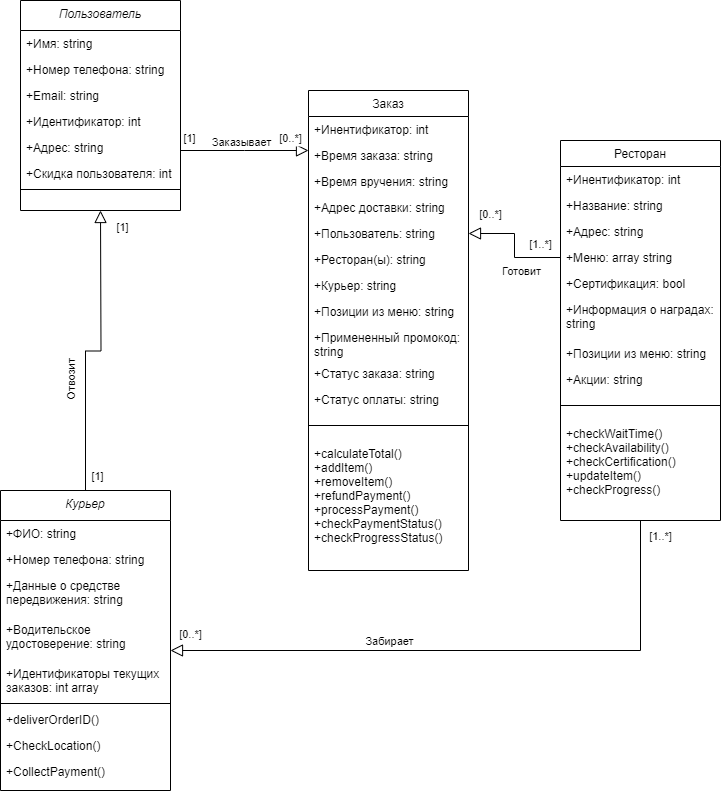

The diagram above was exported from draw.io. Its source (the exported page's mxGraphModel, read from the mxfile embedded in the PNG):
<mxGraphModel dx="2954" dy="1098" grid="1" gridSize="10" guides="1" tooltips="1" connect="1" arrows="1" fold="1" page="1" pageScale="1" pageWidth="827" pageHeight="1169" math="0" shadow="0">
  <root>
    <mxCell id="WIyWlLk6GJQsqaUBKTNV-0" />
    <mxCell id="WIyWlLk6GJQsqaUBKTNV-1" parent="WIyWlLk6GJQsqaUBKTNV-0" />
    <mxCell id="zkfFHV4jXpPFQw0GAbJ--0" value="Пользователь" style="swimlane;fontStyle=2;align=center;verticalAlign=top;childLayout=stackLayout;horizontal=1;startSize=30;horizontalStack=0;resizeParent=1;resizeLast=0;collapsible=1;marginBottom=0;rounded=0;shadow=0;strokeWidth=1;" parent="WIyWlLk6GJQsqaUBKTNV-1" vertex="1">
      <mxGeometry x="40" y="40" width="160" height="210" as="geometry">
        <mxRectangle x="230" y="140" width="160" height="26" as="alternateBounds" />
      </mxGeometry>
    </mxCell>
    <mxCell id="zkfFHV4jXpPFQw0GAbJ--1" value="+Имя: string" style="text;align=left;verticalAlign=top;spacingLeft=4;spacingRight=4;overflow=hidden;rotatable=0;points=[[0,0.5],[1,0.5]];portConstraint=eastwest;" parent="zkfFHV4jXpPFQw0GAbJ--0" vertex="1">
      <mxGeometry y="30" width="160" height="26" as="geometry" />
    </mxCell>
    <mxCell id="zkfFHV4jXpPFQw0GAbJ--2" value="+Номер телефона: string" style="text;align=left;verticalAlign=top;spacingLeft=4;spacingRight=4;overflow=hidden;rotatable=0;points=[[0,0.5],[1,0.5]];portConstraint=eastwest;rounded=0;shadow=0;html=0;" parent="zkfFHV4jXpPFQw0GAbJ--0" vertex="1">
      <mxGeometry y="56" width="160" height="26" as="geometry" />
    </mxCell>
    <mxCell id="zkfFHV4jXpPFQw0GAbJ--3" value="+Email: string" style="text;align=left;verticalAlign=top;spacingLeft=4;spacingRight=4;overflow=hidden;rotatable=0;points=[[0,0.5],[1,0.5]];portConstraint=eastwest;rounded=0;shadow=0;html=0;" parent="zkfFHV4jXpPFQw0GAbJ--0" vertex="1">
      <mxGeometry y="82" width="160" height="26" as="geometry" />
    </mxCell>
    <mxCell id="aldyU00wNvDWNPobLfY7-0" value="+Идентификатор: int" style="text;align=left;verticalAlign=top;spacingLeft=4;spacingRight=4;overflow=hidden;rotatable=0;points=[[0,0.5],[1,0.5]];portConstraint=eastwest;rounded=0;shadow=0;html=0;" parent="zkfFHV4jXpPFQw0GAbJ--0" vertex="1">
      <mxGeometry y="108" width="160" height="26" as="geometry" />
    </mxCell>
    <mxCell id="aldyU00wNvDWNPobLfY7-1" value="+Адрес: string" style="text;align=left;verticalAlign=top;spacingLeft=4;spacingRight=4;overflow=hidden;rotatable=0;points=[[0,0.5],[1,0.5]];portConstraint=eastwest;rounded=0;shadow=0;html=0;" parent="zkfFHV4jXpPFQw0GAbJ--0" vertex="1">
      <mxGeometry y="134" width="160" height="26" as="geometry" />
    </mxCell>
    <mxCell id="aldyU00wNvDWNPobLfY7-2" value="+Скидка пользователя: int" style="text;align=left;verticalAlign=top;spacingLeft=4;spacingRight=4;overflow=hidden;rotatable=0;points=[[0,0.5],[1,0.5]];portConstraint=eastwest;rounded=0;shadow=0;html=0;" parent="zkfFHV4jXpPFQw0GAbJ--0" vertex="1">
      <mxGeometry y="160" width="160" height="26" as="geometry" />
    </mxCell>
    <mxCell id="zkfFHV4jXpPFQw0GAbJ--4" value="" style="line;html=1;strokeWidth=1;align=left;verticalAlign=middle;spacingTop=-1;spacingLeft=3;spacingRight=3;rotatable=0;labelPosition=right;points=[];portConstraint=eastwest;" parent="zkfFHV4jXpPFQw0GAbJ--0" vertex="1">
      <mxGeometry y="186" width="160" height="6" as="geometry" />
    </mxCell>
    <mxCell id="zkfFHV4jXpPFQw0GAbJ--16" value="" style="endArrow=block;endSize=10;endFill=0;shadow=0;strokeWidth=1;rounded=0;curved=0;edgeStyle=elbowEdgeStyle;elbow=vertical;exitX=0.5;exitY=1;exitDx=0;exitDy=0;" parent="WIyWlLk6GJQsqaUBKTNV-1" source="aldyU00wNvDWNPobLfY7-39" edge="1">
      <mxGeometry width="160" relative="1" as="geometry">
        <mxPoint x="510" y="680" as="sourcePoint" />
        <mxPoint x="190" y="690" as="targetPoint" />
        <Array as="points">
          <mxPoint x="280" y="690" />
        </Array>
      </mxGeometry>
    </mxCell>
    <mxCell id="zkfFHV4jXpPFQw0GAbJ--17" value="Заказ" style="swimlane;fontStyle=0;align=center;verticalAlign=top;childLayout=stackLayout;horizontal=1;startSize=26;horizontalStack=0;resizeParent=1;resizeLast=0;collapsible=1;marginBottom=0;rounded=0;shadow=0;strokeWidth=1;" parent="WIyWlLk6GJQsqaUBKTNV-1" vertex="1">
      <mxGeometry x="328" y="130" width="160" height="480" as="geometry">
        <mxRectangle x="550" y="140" width="160" height="26" as="alternateBounds" />
      </mxGeometry>
    </mxCell>
    <mxCell id="zkfFHV4jXpPFQw0GAbJ--18" value="+Инентификатор: int" style="text;align=left;verticalAlign=top;spacingLeft=4;spacingRight=4;overflow=hidden;rotatable=0;points=[[0,0.5],[1,0.5]];portConstraint=eastwest;" parent="zkfFHV4jXpPFQw0GAbJ--17" vertex="1">
      <mxGeometry y="26" width="160" height="26" as="geometry" />
    </mxCell>
    <mxCell id="zkfFHV4jXpPFQw0GAbJ--19" value="+Время заказа: string" style="text;align=left;verticalAlign=top;spacingLeft=4;spacingRight=4;overflow=hidden;rotatable=0;points=[[0,0.5],[1,0.5]];portConstraint=eastwest;rounded=0;shadow=0;html=0;" parent="zkfFHV4jXpPFQw0GAbJ--17" vertex="1">
      <mxGeometry y="52" width="160" height="26" as="geometry" />
    </mxCell>
    <mxCell id="zkfFHV4jXpPFQw0GAbJ--20" value="+Время вручения: string" style="text;align=left;verticalAlign=top;spacingLeft=4;spacingRight=4;overflow=hidden;rotatable=0;points=[[0,0.5],[1,0.5]];portConstraint=eastwest;rounded=0;shadow=0;html=0;" parent="zkfFHV4jXpPFQw0GAbJ--17" vertex="1">
      <mxGeometry y="78" width="160" height="26" as="geometry" />
    </mxCell>
    <mxCell id="zkfFHV4jXpPFQw0GAbJ--21" value="+Адрес доставки: string" style="text;align=left;verticalAlign=top;spacingLeft=4;spacingRight=4;overflow=hidden;rotatable=0;points=[[0,0.5],[1,0.5]];portConstraint=eastwest;rounded=0;shadow=0;html=0;" parent="zkfFHV4jXpPFQw0GAbJ--17" vertex="1">
      <mxGeometry y="104" width="160" height="26" as="geometry" />
    </mxCell>
    <mxCell id="zkfFHV4jXpPFQw0GAbJ--22" value="+Пользователь: string" style="text;align=left;verticalAlign=top;spacingLeft=4;spacingRight=4;overflow=hidden;rotatable=0;points=[[0,0.5],[1,0.5]];portConstraint=eastwest;rounded=0;shadow=0;html=0;" parent="zkfFHV4jXpPFQw0GAbJ--17" vertex="1">
      <mxGeometry y="130" width="160" height="26" as="geometry" />
    </mxCell>
    <mxCell id="aldyU00wNvDWNPobLfY7-27" value="+Ресторан(ы): string" style="text;align=left;verticalAlign=top;spacingLeft=4;spacingRight=4;overflow=hidden;rotatable=0;points=[[0,0.5],[1,0.5]];portConstraint=eastwest;rounded=0;shadow=0;html=0;" parent="zkfFHV4jXpPFQw0GAbJ--17" vertex="1">
      <mxGeometry y="156" width="160" height="26" as="geometry" />
    </mxCell>
    <mxCell id="aldyU00wNvDWNPobLfY7-28" value="+Курьер: string" style="text;align=left;verticalAlign=top;spacingLeft=4;spacingRight=4;overflow=hidden;rotatable=0;points=[[0,0.5],[1,0.5]];portConstraint=eastwest;rounded=0;shadow=0;html=0;" parent="zkfFHV4jXpPFQw0GAbJ--17" vertex="1">
      <mxGeometry y="182" width="160" height="26" as="geometry" />
    </mxCell>
    <mxCell id="aldyU00wNvDWNPobLfY7-29" value="+Позиции из меню: string" style="text;align=left;verticalAlign=top;spacingLeft=4;spacingRight=4;overflow=hidden;rotatable=0;points=[[0,0.5],[1,0.5]];portConstraint=eastwest;rounded=0;shadow=0;html=0;" parent="zkfFHV4jXpPFQw0GAbJ--17" vertex="1">
      <mxGeometry y="208" width="160" height="26" as="geometry" />
    </mxCell>
    <mxCell id="zkfFHV4jXpPFQw0GAbJ--25" value="+Примененный промокод:&#10;string" style="text;align=left;verticalAlign=top;spacingLeft=4;spacingRight=4;overflow=hidden;rotatable=0;points=[[0,0.5],[1,0.5]];portConstraint=eastwest;" parent="zkfFHV4jXpPFQw0GAbJ--17" vertex="1">
      <mxGeometry y="234" width="160" height="36" as="geometry" />
    </mxCell>
    <mxCell id="aldyU00wNvDWNPobLfY7-32" value="+Статус заказа: string" style="text;align=left;verticalAlign=top;spacingLeft=4;spacingRight=4;overflow=hidden;rotatable=0;points=[[0,0.5],[1,0.5]];portConstraint=eastwest;rounded=0;shadow=0;html=0;" parent="zkfFHV4jXpPFQw0GAbJ--17" vertex="1">
      <mxGeometry y="270" width="160" height="26" as="geometry" />
    </mxCell>
    <mxCell id="aldyU00wNvDWNPobLfY7-33" value="+Статус оплаты: string" style="text;align=left;verticalAlign=top;spacingLeft=4;spacingRight=4;overflow=hidden;rotatable=0;points=[[0,0.5],[1,0.5]];portConstraint=eastwest;rounded=0;shadow=0;html=0;" parent="zkfFHV4jXpPFQw0GAbJ--17" vertex="1">
      <mxGeometry y="296" width="160" height="24" as="geometry" />
    </mxCell>
    <mxCell id="zkfFHV4jXpPFQw0GAbJ--23" value="" style="line;html=1;strokeWidth=1;align=left;verticalAlign=middle;spacingTop=-1;spacingLeft=3;spacingRight=3;rotatable=0;labelPosition=right;points=[];portConstraint=eastwest;" parent="zkfFHV4jXpPFQw0GAbJ--17" vertex="1">
      <mxGeometry y="320" width="160" height="30" as="geometry" />
    </mxCell>
    <mxCell id="aldyU00wNvDWNPobLfY7-31" value="+calculateTotal()&#10;+addItem()&#10;+removeItem()&#10;+refundPayment()&#10;+processPayment()&#10;+checkPaymentStatus()&#10;+checkProgressStatus()" style="text;align=left;verticalAlign=top;spacingLeft=4;spacingRight=4;overflow=hidden;rotatable=0;points=[[0,0.5],[1,0.5]];portConstraint=eastwest;" parent="zkfFHV4jXpPFQw0GAbJ--17" vertex="1">
      <mxGeometry y="350" width="160" height="118" as="geometry" />
    </mxCell>
    <mxCell id="zkfFHV4jXpPFQw0GAbJ--26" value="" style="endArrow=block;shadow=0;strokeWidth=1;rounded=0;curved=0;endFill=0;edgeStyle=elbowEdgeStyle;elbow=vertical;strokeColor=default;align=center;verticalAlign=middle;fontFamily=Helvetica;fontSize=11;fontColor=default;labelBackgroundColor=default;endSize=10;" parent="WIyWlLk6GJQsqaUBKTNV-1" source="zkfFHV4jXpPFQw0GAbJ--0" target="zkfFHV4jXpPFQw0GAbJ--17" edge="1">
      <mxGeometry x="0.5" y="41" relative="1" as="geometry">
        <mxPoint x="200" y="202" as="sourcePoint" />
        <mxPoint x="360" y="202" as="targetPoint" />
        <mxPoint x="-40" y="32" as="offset" />
      </mxGeometry>
    </mxCell>
    <mxCell id="zkfFHV4jXpPFQw0GAbJ--27" value="[1]" style="resizable=0;align=center;verticalAlign=middle;labelBackgroundColor=default;fontSize=11;rounded=0;shadow=0;strokeColor=default;strokeWidth=1;fontFamily=Helvetica;fontColor=default;" parent="zkfFHV4jXpPFQw0GAbJ--26" connectable="0" vertex="1">
      <mxGeometry x="-1" relative="1" as="geometry">
        <mxPoint x="9" y="-13" as="offset" />
      </mxGeometry>
    </mxCell>
    <mxCell id="zkfFHV4jXpPFQw0GAbJ--28" value="[0..*]" style="resizable=0;align=center;verticalAlign=middle;labelBackgroundColor=default;fontSize=11;rounded=0;shadow=0;strokeColor=default;strokeWidth=1;fontFamily=Helvetica;fontColor=default;" parent="zkfFHV4jXpPFQw0GAbJ--26" connectable="0" vertex="1">
      <mxGeometry x="1" relative="1" as="geometry">
        <mxPoint x="-18" y="-13" as="offset" />
      </mxGeometry>
    </mxCell>
    <mxCell id="zkfFHV4jXpPFQw0GAbJ--29" value="Заказывает" style="text;html=1;resizable=0;points=[];;align=center;verticalAlign=middle;labelBackgroundColor=default;rounded=0;shadow=0;strokeWidth=1;fontSize=11;fontFamily=Helvetica;fontColor=default;" parent="zkfFHV4jXpPFQw0GAbJ--26" vertex="1" connectable="0">
      <mxGeometry x="0.5" y="49" relative="1" as="geometry">
        <mxPoint x="-36" y="40" as="offset" />
      </mxGeometry>
    </mxCell>
    <mxCell id="aldyU00wNvDWNPobLfY7-14" style="edgeStyle=orthogonalEdgeStyle;rounded=0;orthogonalLoop=1;jettySize=auto;html=1;endSize=10;shadow=0;strokeColor=default;strokeWidth=1;align=center;verticalAlign=middle;fontFamily=Helvetica;fontSize=11;fontColor=default;labelBackgroundColor=default;elbow=vertical;endArrow=block;endFill=0;curved=0;" parent="WIyWlLk6GJQsqaUBKTNV-1" source="aldyU00wNvDWNPobLfY7-3" edge="1">
      <mxGeometry relative="1" as="geometry">
        <mxPoint x="120" y="249.9999999999999" as="targetPoint" />
      </mxGeometry>
    </mxCell>
    <mxCell id="aldyU00wNvDWNPobLfY7-3" value="Курьер" style="swimlane;fontStyle=2;align=center;verticalAlign=top;childLayout=stackLayout;horizontal=1;startSize=30;horizontalStack=0;resizeParent=1;resizeLast=0;collapsible=1;marginBottom=0;rounded=0;shadow=0;strokeWidth=1;" parent="WIyWlLk6GJQsqaUBKTNV-1" vertex="1">
      <mxGeometry x="20" y="530" width="170" height="300" as="geometry">
        <mxRectangle x="230" y="140" width="160" height="26" as="alternateBounds" />
      </mxGeometry>
    </mxCell>
    <mxCell id="aldyU00wNvDWNPobLfY7-4" value="+ФИО: string" style="text;align=left;verticalAlign=top;spacingLeft=4;spacingRight=4;overflow=hidden;rotatable=0;points=[[0,0.5],[1,0.5]];portConstraint=eastwest;" parent="aldyU00wNvDWNPobLfY7-3" vertex="1">
      <mxGeometry y="30" width="170" height="26" as="geometry" />
    </mxCell>
    <mxCell id="aldyU00wNvDWNPobLfY7-7" value="+Номер телефона: string" style="text;align=left;verticalAlign=top;spacingLeft=4;spacingRight=4;overflow=hidden;rotatable=0;points=[[0,0.5],[1,0.5]];portConstraint=eastwest;rounded=0;shadow=0;html=0;" parent="aldyU00wNvDWNPobLfY7-3" vertex="1">
      <mxGeometry y="56" width="170" height="26" as="geometry" />
    </mxCell>
    <mxCell id="aldyU00wNvDWNPobLfY7-8" value="+Данные о средстве &#10;передвижения: string" style="text;align=left;verticalAlign=top;spacingLeft=4;spacingRight=4;overflow=hidden;rotatable=0;points=[[0,0.5],[1,0.5]];portConstraint=eastwest;rounded=0;shadow=0;html=0;" parent="aldyU00wNvDWNPobLfY7-3" vertex="1">
      <mxGeometry y="82" width="170" height="44" as="geometry" />
    </mxCell>
    <mxCell id="aldyU00wNvDWNPobLfY7-5" value="+Водительское &#10;удостоверение: string" style="text;align=left;verticalAlign=top;spacingLeft=4;spacingRight=4;overflow=hidden;rotatable=0;points=[[0,0.5],[1,0.5]];portConstraint=eastwest;rounded=0;shadow=0;html=0;" parent="aldyU00wNvDWNPobLfY7-3" vertex="1">
      <mxGeometry y="126" width="170" height="44" as="geometry" />
    </mxCell>
    <mxCell id="aldyU00wNvDWNPobLfY7-9" value="+Идентификаторы текущих&#10;заказов: int array" style="text;align=left;verticalAlign=top;spacingLeft=4;spacingRight=4;overflow=hidden;rotatable=0;points=[[0,0.5],[1,0.5]];portConstraint=eastwest;rounded=0;shadow=0;html=0;" parent="aldyU00wNvDWNPobLfY7-3" vertex="1">
      <mxGeometry y="170" width="170" height="40" as="geometry" />
    </mxCell>
    <mxCell id="aldyU00wNvDWNPobLfY7-10" value="" style="line;html=1;strokeWidth=1;align=left;verticalAlign=middle;spacingTop=-1;spacingLeft=3;spacingRight=3;rotatable=0;labelPosition=right;points=[];portConstraint=eastwest;" parent="aldyU00wNvDWNPobLfY7-3" vertex="1">
      <mxGeometry y="210" width="170" height="6" as="geometry" />
    </mxCell>
    <mxCell id="aldyU00wNvDWNPobLfY7-6" value="+deliverOrderID()" style="text;align=left;verticalAlign=top;spacingLeft=4;spacingRight=4;overflow=hidden;rotatable=0;points=[[0,0.5],[1,0.5]];portConstraint=eastwest;rounded=0;shadow=0;html=0;" parent="aldyU00wNvDWNPobLfY7-3" vertex="1">
      <mxGeometry y="216" width="170" height="26" as="geometry" />
    </mxCell>
    <mxCell id="aldyU00wNvDWNPobLfY7-25" value="+CheckLocation()" style="text;align=left;verticalAlign=top;spacingLeft=4;spacingRight=4;overflow=hidden;rotatable=0;points=[[0,0.5],[1,0.5]];portConstraint=eastwest;rounded=0;shadow=0;html=0;" parent="aldyU00wNvDWNPobLfY7-3" vertex="1">
      <mxGeometry y="242" width="170" height="26" as="geometry" />
    </mxCell>
    <mxCell id="aldyU00wNvDWNPobLfY7-26" value="+CollectPayment()" style="text;align=left;verticalAlign=top;spacingLeft=4;spacingRight=4;overflow=hidden;rotatable=0;points=[[0,0.5],[1,0.5]];portConstraint=eastwest;rounded=0;shadow=0;html=0;" parent="aldyU00wNvDWNPobLfY7-3" vertex="1">
      <mxGeometry y="268" width="170" height="26" as="geometry" />
    </mxCell>
    <mxCell id="aldyU00wNvDWNPobLfY7-34" value="[0..*]" style="resizable=0;align=center;verticalAlign=middle;labelBackgroundColor=default;fontSize=11;rounded=0;shadow=0;strokeColor=default;strokeWidth=1;fontFamily=Helvetica;fontColor=default;" parent="WIyWlLk6GJQsqaUBKTNV-1" connectable="0" vertex="1">
      <mxGeometry x="209.9958620689656" y="550.0041379310345" as="geometry">
        <mxPoint y="123" as="offset" />
      </mxGeometry>
    </mxCell>
    <mxCell id="aldyU00wNvDWNPobLfY7-36" value="[1]" style="resizable=0;align=center;verticalAlign=middle;labelBackgroundColor=default;fontSize=11;rounded=0;shadow=0;strokeColor=default;strokeWidth=1;fontFamily=Helvetica;fontColor=default;" parent="WIyWlLk6GJQsqaUBKTNV-1" connectable="0" vertex="1">
      <mxGeometry x="219.00000000000045" y="200.00333333333347" as="geometry">
        <mxPoint x="-77" y="66" as="offset" />
      </mxGeometry>
    </mxCell>
    <mxCell id="aldyU00wNvDWNPobLfY7-37" value="[1]" style="resizable=0;align=center;verticalAlign=middle;labelBackgroundColor=default;fontSize=11;rounded=0;shadow=0;strokeColor=default;strokeWidth=1;fontFamily=Helvetica;fontColor=default;" parent="WIyWlLk6GJQsqaUBKTNV-1" connectable="0" vertex="1">
      <mxGeometry x="229.00000000000045" y="197.33333333333348" as="geometry">
        <mxPoint x="-112" y="318" as="offset" />
      </mxGeometry>
    </mxCell>
    <mxCell id="aldyU00wNvDWNPobLfY7-38" value="Отвозит" style="text;html=1;resizable=0;points=[];;align=center;verticalAlign=middle;labelBackgroundColor=default;rounded=0;shadow=0;strokeWidth=1;fontSize=11;fontFamily=Helvetica;fontColor=default;rotation=-90;" parent="WIyWlLk6GJQsqaUBKTNV-1" vertex="1" connectable="0">
      <mxGeometry x="90.00333333333325" y="420.00333333333344" as="geometry" />
    </mxCell>
    <mxCell id="aldyU00wNvDWNPobLfY7-39" value="Ресторан" style="swimlane;fontStyle=0;align=center;verticalAlign=top;childLayout=stackLayout;horizontal=1;startSize=26;horizontalStack=0;resizeParent=1;resizeLast=0;collapsible=1;marginBottom=0;rounded=0;shadow=0;strokeWidth=1;" parent="WIyWlLk6GJQsqaUBKTNV-1" vertex="1">
      <mxGeometry x="580" y="180" width="160" height="380" as="geometry">
        <mxRectangle x="550" y="140" width="160" height="26" as="alternateBounds" />
      </mxGeometry>
    </mxCell>
    <mxCell id="aldyU00wNvDWNPobLfY7-40" value="+Инентификатор: int" style="text;align=left;verticalAlign=top;spacingLeft=4;spacingRight=4;overflow=hidden;rotatable=0;points=[[0,0.5],[1,0.5]];portConstraint=eastwest;" parent="aldyU00wNvDWNPobLfY7-39" vertex="1">
      <mxGeometry y="26" width="160" height="26" as="geometry" />
    </mxCell>
    <mxCell id="aldyU00wNvDWNPobLfY7-41" value="+Название: string" style="text;align=left;verticalAlign=top;spacingLeft=4;spacingRight=4;overflow=hidden;rotatable=0;points=[[0,0.5],[1,0.5]];portConstraint=eastwest;rounded=0;shadow=0;html=0;" parent="aldyU00wNvDWNPobLfY7-39" vertex="1">
      <mxGeometry y="52" width="160" height="26" as="geometry" />
    </mxCell>
    <mxCell id="aldyU00wNvDWNPobLfY7-42" value="+Адрес: string" style="text;align=left;verticalAlign=top;spacingLeft=4;spacingRight=4;overflow=hidden;rotatable=0;points=[[0,0.5],[1,0.5]];portConstraint=eastwest;rounded=0;shadow=0;html=0;" parent="aldyU00wNvDWNPobLfY7-39" vertex="1">
      <mxGeometry y="78" width="160" height="26" as="geometry" />
    </mxCell>
    <mxCell id="aldyU00wNvDWNPobLfY7-44" value="+Меню: array string" style="text;align=left;verticalAlign=top;spacingLeft=4;spacingRight=4;overflow=hidden;rotatable=0;points=[[0,0.5],[1,0.5]];portConstraint=eastwest;rounded=0;shadow=0;html=0;" parent="aldyU00wNvDWNPobLfY7-39" vertex="1">
      <mxGeometry y="104" width="160" height="26" as="geometry" />
    </mxCell>
    <mxCell id="aldyU00wNvDWNPobLfY7-45" value="+Сертификация: bool" style="text;align=left;verticalAlign=top;spacingLeft=4;spacingRight=4;overflow=hidden;rotatable=0;points=[[0,0.5],[1,0.5]];portConstraint=eastwest;rounded=0;shadow=0;html=0;" parent="aldyU00wNvDWNPobLfY7-39" vertex="1">
      <mxGeometry y="130" width="160" height="26" as="geometry" />
    </mxCell>
    <mxCell id="aldyU00wNvDWNPobLfY7-46" value="+Информация о наградах:&#10;string" style="text;align=left;verticalAlign=top;spacingLeft=4;spacingRight=4;overflow=hidden;rotatable=0;points=[[0,0.5],[1,0.5]];portConstraint=eastwest;rounded=0;shadow=0;html=0;" parent="aldyU00wNvDWNPobLfY7-39" vertex="1">
      <mxGeometry y="156" width="160" height="44" as="geometry" />
    </mxCell>
    <mxCell id="aldyU00wNvDWNPobLfY7-47" value="+Позиции из меню: string" style="text;align=left;verticalAlign=top;spacingLeft=4;spacingRight=4;overflow=hidden;rotatable=0;points=[[0,0.5],[1,0.5]];portConstraint=eastwest;rounded=0;shadow=0;html=0;" parent="aldyU00wNvDWNPobLfY7-39" vertex="1">
      <mxGeometry y="200" width="160" height="26" as="geometry" />
    </mxCell>
    <mxCell id="aldyU00wNvDWNPobLfY7-48" value="+Акции: string" style="text;align=left;verticalAlign=top;spacingLeft=4;spacingRight=4;overflow=hidden;rotatable=0;points=[[0,0.5],[1,0.5]];portConstraint=eastwest;" parent="aldyU00wNvDWNPobLfY7-39" vertex="1">
      <mxGeometry y="226" width="160" height="24" as="geometry" />
    </mxCell>
    <mxCell id="aldyU00wNvDWNPobLfY7-51" value="" style="line;html=1;strokeWidth=1;align=left;verticalAlign=middle;spacingTop=-1;spacingLeft=3;spacingRight=3;rotatable=0;labelPosition=right;points=[];portConstraint=eastwest;" parent="aldyU00wNvDWNPobLfY7-39" vertex="1">
      <mxGeometry y="250" width="160" height="30" as="geometry" />
    </mxCell>
    <mxCell id="aldyU00wNvDWNPobLfY7-52" value="+checkWaitTime()&#10;+checkAvailability()&#10;+checkCertification()&#10;+updateItem()&#10;+checkProgress()" style="text;align=left;verticalAlign=top;spacingLeft=4;spacingRight=4;overflow=hidden;rotatable=0;points=[[0,0.5],[1,0.5]];portConstraint=eastwest;" parent="aldyU00wNvDWNPobLfY7-39" vertex="1">
      <mxGeometry y="280" width="160" height="90" as="geometry" />
    </mxCell>
    <mxCell id="aldyU00wNvDWNPobLfY7-53" style="edgeStyle=orthogonalEdgeStyle;rounded=0;orthogonalLoop=1;jettySize=auto;html=1;exitX=0;exitY=0.5;exitDx=0;exitDy=0;entryX=1;entryY=0.5;entryDx=0;entryDy=0;shadow=0;strokeColor=default;strokeWidth=1;align=center;verticalAlign=middle;fontFamily=Helvetica;fontSize=11;fontColor=default;labelBackgroundColor=default;elbow=vertical;endArrow=block;endFill=0;endSize=10;curved=0;" parent="WIyWlLk6GJQsqaUBKTNV-1" source="aldyU00wNvDWNPobLfY7-44" target="zkfFHV4jXpPFQw0GAbJ--22" edge="1">
      <mxGeometry relative="1" as="geometry" />
    </mxCell>
    <mxCell id="aldyU00wNvDWNPobLfY7-55" value="[1..*]" style="resizable=0;align=center;verticalAlign=middle;labelBackgroundColor=default;fontSize=11;rounded=0;shadow=0;strokeColor=default;strokeWidth=1;fontFamily=Helvetica;fontColor=default;" parent="WIyWlLk6GJQsqaUBKTNV-1" connectable="0" vertex="1">
      <mxGeometry x="559.9958620689656" y="160.0041379310345" as="geometry">
        <mxPoint y="123" as="offset" />
      </mxGeometry>
    </mxCell>
    <mxCell id="aldyU00wNvDWNPobLfY7-56" value="[0..*]" style="resizable=0;align=center;verticalAlign=middle;labelBackgroundColor=default;fontSize=11;rounded=0;shadow=0;strokeColor=default;strokeWidth=1;fontFamily=Helvetica;fontColor=default;" parent="WIyWlLk6GJQsqaUBKTNV-1" connectable="0" vertex="1">
      <mxGeometry x="509.9958620689656" y="130.0041379310345" as="geometry">
        <mxPoint y="123" as="offset" />
      </mxGeometry>
    </mxCell>
    <mxCell id="aldyU00wNvDWNPobLfY7-57" value="[1..*]" style="resizable=0;align=center;verticalAlign=middle;labelBackgroundColor=default;fontSize=11;rounded=0;shadow=0;strokeColor=default;strokeWidth=1;fontFamily=Helvetica;fontColor=default;" parent="WIyWlLk6GJQsqaUBKTNV-1" connectable="0" vertex="1">
      <mxGeometry x="679.9958620689656" y="452.0041379310345" as="geometry">
        <mxPoint y="123" as="offset" />
      </mxGeometry>
    </mxCell>
    <mxCell id="aldyU00wNvDWNPobLfY7-58" value="Готовит" style="text;html=1;resizable=0;points=[];;align=center;verticalAlign=middle;labelBackgroundColor=default;rounded=0;shadow=0;strokeWidth=1;fontSize=11;fontFamily=Helvetica;fontColor=default;" parent="WIyWlLk6GJQsqaUBKTNV-1" vertex="1" connectable="0">
      <mxGeometry x="540.0033333333333" y="310.00333333333344" as="geometry" />
    </mxCell>
    <mxCell id="aldyU00wNvDWNPobLfY7-59" value="Забирает" style="text;html=1;resizable=0;points=[];;align=center;verticalAlign=middle;labelBackgroundColor=default;rounded=0;shadow=0;strokeWidth=1;fontSize=11;fontFamily=Helvetica;fontColor=default;" parent="WIyWlLk6GJQsqaUBKTNV-1" vertex="1" connectable="0">
      <mxGeometry x="408.0033333333332" y="680.0033333333336" as="geometry" />
    </mxCell>
  </root>
</mxGraphModel>